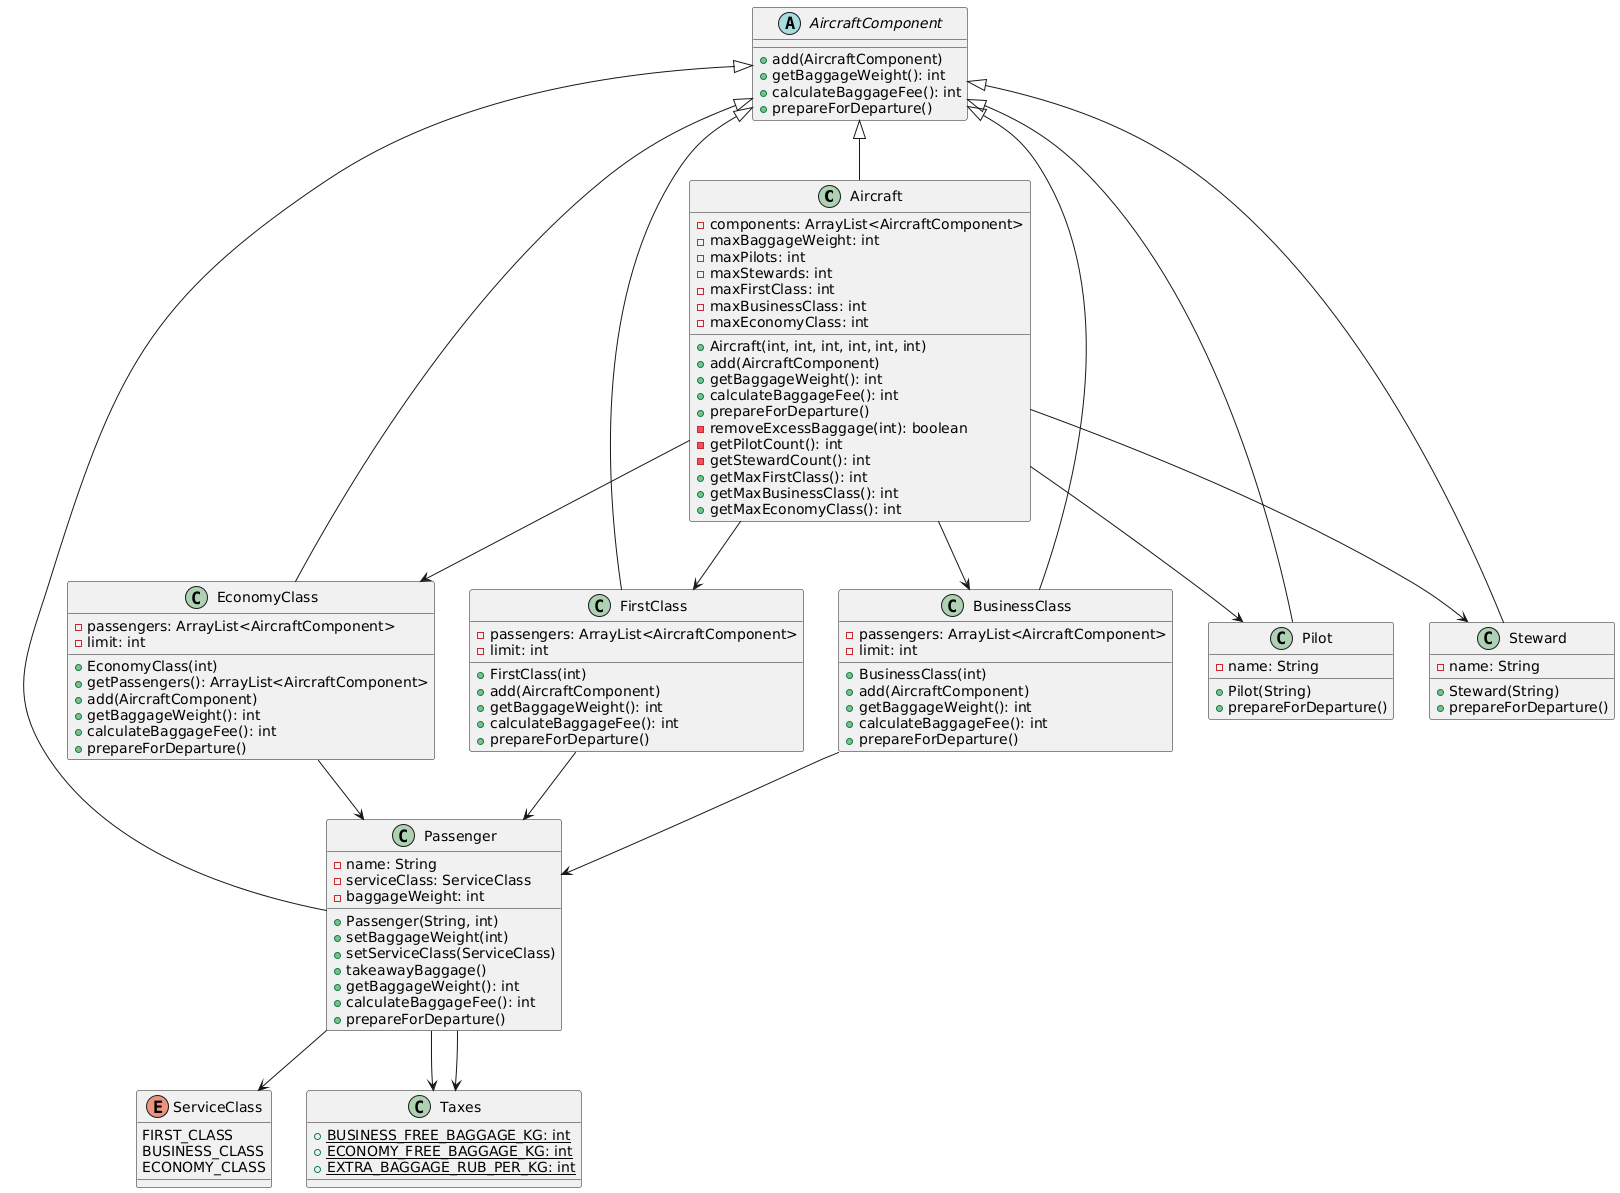

The diagram above was rendered by PlantUML. Its source (embedded in the PNG):
@startuml
class Aircraft {
    - components: ArrayList<AircraftComponent>
    - maxBaggageWeight: int
    - maxPilots: int
    - maxStewards: int
    - maxFirstClass: int
    - maxBusinessClass: int
    - maxEconomyClass: int
    + Aircraft(int, int, int, int, int, int)
    + add(AircraftComponent)
    + getBaggageWeight(): int
    + calculateBaggageFee(): int
    + prepareForDeparture()
    - removeExcessBaggage(int): boolean
    - getPilotCount(): int
    - getStewardCount(): int
    + getMaxFirstClass(): int
    + getMaxBusinessClass(): int
    + getMaxEconomyClass(): int
}

abstract class AircraftComponent {
    + add(AircraftComponent)
    + getBaggageWeight(): int
    + calculateBaggageFee(): int
    + prepareForDeparture()
}

class BusinessClass {
    - passengers: ArrayList<AircraftComponent>
    - limit: int
    + BusinessClass(int)
    + add(AircraftComponent)
    + getBaggageWeight(): int
    + calculateBaggageFee(): int
    + prepareForDeparture()
}

class EconomyClass {
    - passengers: ArrayList<AircraftComponent>
    - limit: int
    + EconomyClass(int)
    + getPassengers(): ArrayList<AircraftComponent>
    + add(AircraftComponent)
    + getBaggageWeight(): int
    + calculateBaggageFee(): int
    + prepareForDeparture()
}

class FirstClass {
    - passengers: ArrayList<AircraftComponent>
    - limit: int
    + FirstClass(int)
    + add(AircraftComponent)
    + getBaggageWeight(): int
    + calculateBaggageFee(): int
    + prepareForDeparture()
}

class Passenger {
    - name: String
    - serviceClass: ServiceClass
    - baggageWeight: int
    + Passenger(String, int)
    + setBaggageWeight(int)
    + setServiceClass(ServiceClass)
    + takeawayBaggage()
    + getBaggageWeight(): int
    + calculateBaggageFee(): int
    + prepareForDeparture()
}

class Pilot {
    - name: String
    + Pilot(String)
    + prepareForDeparture()
}

class Steward {
    - name: String
    + Steward(String)
    + prepareForDeparture()
}

enum ServiceClass {
    FIRST_CLASS
    BUSINESS_CLASS
    ECONOMY_CLASS
}

class Taxes {
    + {static} BUSINESS_FREE_BAGGAGE_KG: int
    + {static} ECONOMY_FREE_BAGGAGE_KG: int
    + {static} EXTRA_BAGGAGE_RUB_PER_KG: int
}

AircraftComponent <|-- Aircraft
AircraftComponent <|-- BusinessClass
AircraftComponent <|-- EconomyClass
AircraftComponent <|-- FirstClass
AircraftComponent <|-- Passenger
AircraftComponent <|-- Pilot
AircraftComponent <|-- Steward


EconomyClass --> Passenger
FirstClass--> Passenger
BusinessClass--> Passenger
Passenger --> Taxes
Passenger --> ServiceClass
Passenger --> Taxes

Aircraft --> BusinessClass
Aircraft --> FirstClass
Aircraft --> EconomyClass 
Aircraft --> Pilot
Aircraft --> Steward
@enduml